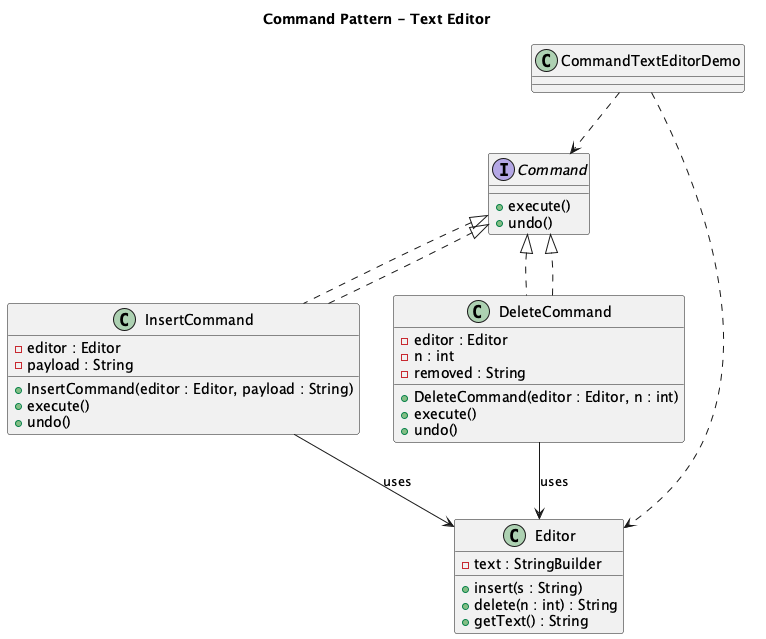

The diagram above was rendered by PlantUML. Its source (embedded in the PNG):
@startuml
title Command Pattern - Text Editor

interface Command {
  +execute()
  +undo()
}

class InsertCommand implements Command {
  -editor : Editor
  -payload : String
  +InsertCommand(editor : Editor, payload : String)
  +execute()
  +undo()
}

class DeleteCommand implements Command {
  -editor : Editor
  -n : int
  -removed : String
  +DeleteCommand(editor : Editor, n : int)
  +execute()
  +undo()
}

class Editor {
  -text : StringBuilder
  +insert(s : String)
  +delete(n : int) : String
  +getText() : String
}

class CommandTextEditorDemo

InsertCommand ..|> Command
DeleteCommand ..|> Command
InsertCommand --> Editor : uses
DeleteCommand --> Editor : uses
CommandTextEditorDemo ..> Editor
CommandTextEditorDemo ..> Command

@enduml